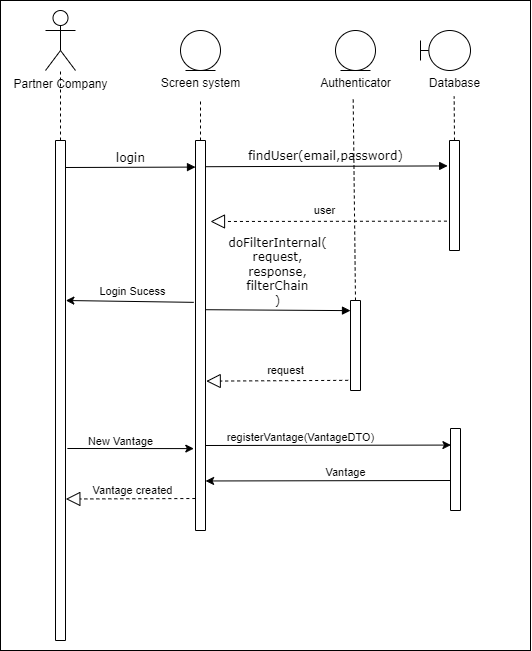

The diagram above was exported from draw.io. Its source (the exported page's mxGraphModel, read from the mxfile embedded in the PNG):
<mxGraphModel dx="1496" dy="624" grid="1" gridSize="10" guides="1" tooltips="1" connect="1" arrows="1" fold="1" page="1" pageScale="1" pageWidth="1100" pageHeight="850" background="none" math="0" shadow="0">
  <root>
    <mxCell id="0" />
    <mxCell id="1" parent="0" />
    <mxCell id="BxjOmnLy3TFozIaRrLk3-39" value="" style="rounded=0;whiteSpace=wrap;html=1;" vertex="1" parent="1">
      <mxGeometry x="90" width="530" height="650" as="geometry" />
    </mxCell>
    <mxCell id="7baba1c4bc27f4b0-11" value="login" style="html=1;verticalAlign=bottom;endArrow=block;entryX=0;entryY=0;labelBackgroundColor=none;fontFamily=Verdana;fontSize=12;edgeStyle=elbowEdgeStyle;elbow=vertical;" parent="1" edge="1">
      <mxGeometry relative="1" as="geometry">
        <mxPoint x="155" y="167" as="sourcePoint" />
        <mxPoint x="285" y="167" as="targetPoint" />
      </mxGeometry>
    </mxCell>
    <mxCell id="7baba1c4bc27f4b0-14" value="findUser(email,password)" style="html=1;verticalAlign=bottom;endArrow=block;labelBackgroundColor=none;fontFamily=Verdana;fontSize=12;edgeStyle=elbowEdgeStyle;elbow=vertical;entryX=-0.181;entryY=0.206;entryDx=0;entryDy=0;entryPerimeter=0;" parent="1" edge="1">
      <mxGeometry relative="1" as="geometry">
        <mxPoint x="295" y="166.20689655172418" as="sourcePoint" />
        <mxPoint x="537.19" y="165.74" as="targetPoint" />
      </mxGeometry>
    </mxCell>
    <mxCell id="BxjOmnLy3TFozIaRrLk3-1" value="Partner Company" style="shape=umlActor;verticalLabelPosition=bottom;verticalAlign=top;html=1;outlineConnect=0;" vertex="1" parent="1">
      <mxGeometry x="135" y="10" width="30" height="60" as="geometry" />
    </mxCell>
    <mxCell id="BxjOmnLy3TFozIaRrLk3-2" value="" style="swimlane;startSize=0;" vertex="1" parent="1">
      <mxGeometry x="145" y="140" width="10" height="500" as="geometry" />
    </mxCell>
    <mxCell id="BxjOmnLy3TFozIaRrLk3-4" value="" style="swimlane;startSize=0;" vertex="1" parent="1">
      <mxGeometry x="285" y="140" width="10" height="390" as="geometry" />
    </mxCell>
    <mxCell id="BxjOmnLy3TFozIaRrLk3-5" value="" style="ellipse;shape=umlEntity;whiteSpace=wrap;html=1;" vertex="1" parent="1">
      <mxGeometry x="270" y="30" width="40" height="40" as="geometry" />
    </mxCell>
    <mxCell id="BxjOmnLy3TFozIaRrLk3-6" value="" style="endArrow=none;dashed=1;html=1;rounded=0;exitX=0.5;exitY=0;exitDx=0;exitDy=0;" edge="1" parent="1" source="BxjOmnLy3TFozIaRrLk3-4">
      <mxGeometry width="50" height="50" relative="1" as="geometry">
        <mxPoint x="230" y="140" as="sourcePoint" />
        <mxPoint x="290" y="100" as="targetPoint" />
      </mxGeometry>
    </mxCell>
    <mxCell id="BxjOmnLy3TFozIaRrLk3-7" value="" style="endArrow=none;dashed=1;html=1;rounded=0;exitX=0.5;exitY=0;exitDx=0;exitDy=0;" edge="1" parent="1" source="BxjOmnLy3TFozIaRrLk3-2" target="BxjOmnLy3TFozIaRrLk3-1">
      <mxGeometry width="50" height="50" relative="1" as="geometry">
        <mxPoint x="200" y="150" as="sourcePoint" />
        <mxPoint x="200" y="80" as="targetPoint" />
      </mxGeometry>
    </mxCell>
    <mxCell id="BxjOmnLy3TFozIaRrLk3-8" value="" style="swimlane;startSize=0;" vertex="1" parent="1">
      <mxGeometry x="539" y="140" width="10" height="110" as="geometry" />
    </mxCell>
    <mxCell id="BxjOmnLy3TFozIaRrLk3-9" value="" style="swimlane;startSize=0;" vertex="1" parent="1">
      <mxGeometry x="440" y="300" width="10" height="90" as="geometry" />
    </mxCell>
    <mxCell id="BxjOmnLy3TFozIaRrLk3-10" value="doFilterInternal(&lt;div&gt;request,&lt;/div&gt;&lt;div&gt;response,&lt;/div&gt;&lt;div&gt;filterChain&lt;/div&gt;&lt;div&gt;)&lt;/div&gt;" style="html=1;verticalAlign=bottom;endArrow=block;labelBackgroundColor=none;fontFamily=Verdana;fontSize=12;edgeStyle=elbowEdgeStyle;elbow=vertical;" edge="1" parent="1">
      <mxGeometry x="-0.0037" relative="1" as="geometry">
        <mxPoint x="295" y="309.2068965517242" as="sourcePoint" />
        <mxPoint x="440" y="310" as="targetPoint" />
        <mxPoint as="offset" />
      </mxGeometry>
    </mxCell>
    <mxCell id="BxjOmnLy3TFozIaRrLk3-11" value="" style="endArrow=block;dashed=1;endFill=0;endSize=12;html=1;rounded=0;entryX=1.074;entryY=0.617;entryDx=0;entryDy=0;entryPerimeter=0;exitX=-0.233;exitY=0.887;exitDx=0;exitDy=0;exitPerimeter=0;" edge="1" parent="1" source="BxjOmnLy3TFozIaRrLk3-9" target="BxjOmnLy3TFozIaRrLk3-4">
      <mxGeometry width="160" relative="1" as="geometry">
        <mxPoint x="310" y="290" as="sourcePoint" />
        <mxPoint x="470" y="290" as="targetPoint" />
      </mxGeometry>
    </mxCell>
    <mxCell id="BxjOmnLy3TFozIaRrLk3-12" value="request" style="edgeLabel;html=1;align=center;verticalAlign=middle;resizable=0;points=[];" vertex="1" connectable="0" parent="BxjOmnLy3TFozIaRrLk3-11">
      <mxGeometry x="-0.2088" y="-2" relative="1" as="geometry">
        <mxPoint x="-7" y="-9" as="offset" />
      </mxGeometry>
    </mxCell>
    <mxCell id="BxjOmnLy3TFozIaRrLk3-13" value="" style="endArrow=block;dashed=1;endFill=0;endSize=12;html=1;rounded=0;exitX=-0.255;exitY=0.316;exitDx=0;exitDy=0;exitPerimeter=0;" edge="1" parent="1">
      <mxGeometry width="160" relative="1" as="geometry">
        <mxPoint x="536.45" y="220.64" as="sourcePoint" />
        <mxPoint x="300" y="221" as="targetPoint" />
      </mxGeometry>
    </mxCell>
    <mxCell id="BxjOmnLy3TFozIaRrLk3-14" value="user" style="edgeLabel;html=1;align=center;verticalAlign=middle;resizable=0;points=[];" vertex="1" connectable="0" parent="BxjOmnLy3TFozIaRrLk3-13">
      <mxGeometry x="-0.2088" y="-2" relative="1" as="geometry">
        <mxPoint x="-29" y="-9" as="offset" />
      </mxGeometry>
    </mxCell>
    <mxCell id="BxjOmnLy3TFozIaRrLk3-15" value="" style="ellipse;shape=umlEntity;whiteSpace=wrap;html=1;" vertex="1" parent="1">
      <mxGeometry x="425" y="30" width="40" height="40" as="geometry" />
    </mxCell>
    <mxCell id="BxjOmnLy3TFozIaRrLk3-16" value="" style="endArrow=none;dashed=1;html=1;rounded=0;exitX=0.5;exitY=0;exitDx=0;exitDy=0;entryX=0.471;entryY=1.071;entryDx=0;entryDy=0;entryPerimeter=0;" edge="1" parent="1" source="BxjOmnLy3TFozIaRrLk3-9" target="BxjOmnLy3TFozIaRrLk3-20">
      <mxGeometry width="50" height="50" relative="1" as="geometry">
        <mxPoint x="443" y="150" as="sourcePoint" />
        <mxPoint x="445" y="110" as="targetPoint" />
      </mxGeometry>
    </mxCell>
    <mxCell id="BxjOmnLy3TFozIaRrLk3-17" value="" style="shape=umlBoundary;whiteSpace=wrap;html=1;" vertex="1" parent="1">
      <mxGeometry x="510" y="30" width="50" height="40" as="geometry" />
    </mxCell>
    <mxCell id="BxjOmnLy3TFozIaRrLk3-18" value="&lt;span style=&quot;font-weight: 400; text-wrap: wrap;&quot;&gt;Database&lt;/span&gt;" style="text;align=center;fontStyle=1;verticalAlign=middle;spacingLeft=3;spacingRight=3;strokeColor=none;rotatable=0;points=[[0,0.5],[1,0.5]];portConstraint=eastwest;html=1;" vertex="1" parent="1">
      <mxGeometry x="504" y="70" width="80" height="26" as="geometry" />
    </mxCell>
    <mxCell id="BxjOmnLy3TFozIaRrLk3-19" value="&lt;span style=&quot;font-weight: 400; text-wrap: wrap;&quot;&gt;Screen&amp;nbsp;&lt;/span&gt;&lt;span style=&quot;font-weight: 400; text-wrap: wrap; background-color: initial;&quot;&gt;system&lt;/span&gt;" style="text;align=center;fontStyle=1;verticalAlign=middle;spacingLeft=3;spacingRight=3;strokeColor=none;rotatable=0;points=[[0,0.5],[1,0.5]];portConstraint=eastwest;html=1;" vertex="1" parent="1">
      <mxGeometry x="250" y="70" width="80" height="26" as="geometry" />
    </mxCell>
    <mxCell id="BxjOmnLy3TFozIaRrLk3-20" value="&lt;span style=&quot;font-weight: 400; text-wrap: wrap;&quot;&gt;Authenticator&lt;/span&gt;" style="text;align=center;fontStyle=1;verticalAlign=middle;spacingLeft=3;spacingRight=3;strokeColor=none;rotatable=0;points=[[0,0.5],[1,0.5]];portConstraint=eastwest;html=1;" vertex="1" parent="1">
      <mxGeometry x="405" y="70" width="80" height="26" as="geometry" />
    </mxCell>
    <mxCell id="BxjOmnLy3TFozIaRrLk3-21" value="" style="endArrow=none;dashed=1;html=1;rounded=0;exitX=0.5;exitY=0;exitDx=0;exitDy=0;" edge="1" parent="1" source="BxjOmnLy3TFozIaRrLk3-8">
      <mxGeometry width="50" height="50" relative="1" as="geometry">
        <mxPoint x="543.66" y="136" as="sourcePoint" />
        <mxPoint x="543.66" y="96" as="targetPoint" />
      </mxGeometry>
    </mxCell>
    <mxCell id="BxjOmnLy3TFozIaRrLk3-24" value="" style="endArrow=classic;html=1;rounded=0;entryX=1.034;entryY=0.32;entryDx=0;entryDy=0;entryPerimeter=0;exitX=-0.169;exitY=0.415;exitDx=0;exitDy=0;exitPerimeter=0;" edge="1" parent="1" source="BxjOmnLy3TFozIaRrLk3-4" target="BxjOmnLy3TFozIaRrLk3-2">
      <mxGeometry width="50" height="50" relative="1" as="geometry">
        <mxPoint x="540" y="340" as="sourcePoint" />
        <mxPoint x="590" y="290" as="targetPoint" />
      </mxGeometry>
    </mxCell>
    <mxCell id="BxjOmnLy3TFozIaRrLk3-25" value="Login Sucess" style="edgeLabel;html=1;align=center;verticalAlign=middle;resizable=0;points=[];" vertex="1" connectable="0" parent="BxjOmnLy3TFozIaRrLk3-24">
      <mxGeometry x="-0.0343" y="-2" relative="1" as="geometry">
        <mxPoint y="-9" as="offset" />
      </mxGeometry>
    </mxCell>
    <mxCell id="BxjOmnLy3TFozIaRrLk3-28" value="" style="endArrow=classic;html=1;rounded=0;entryX=-0.169;entryY=0.79;entryDx=0;entryDy=0;entryPerimeter=0;exitX=1.187;exitY=0.616;exitDx=0;exitDy=0;exitPerimeter=0;" edge="1" parent="1" source="BxjOmnLy3TFozIaRrLk3-2" target="BxjOmnLy3TFozIaRrLk3-4">
      <mxGeometry width="50" height="50" relative="1" as="geometry">
        <mxPoint x="200" y="450" as="sourcePoint" />
        <mxPoint x="250" y="400" as="targetPoint" />
      </mxGeometry>
    </mxCell>
    <mxCell id="BxjOmnLy3TFozIaRrLk3-29" value="New Vantage" style="edgeLabel;html=1;align=center;verticalAlign=middle;resizable=0;points=[];" vertex="1" connectable="0" parent="BxjOmnLy3TFozIaRrLk3-28">
      <mxGeometry x="-0.3042" y="2" relative="1" as="geometry">
        <mxPoint x="9" y="-6" as="offset" />
      </mxGeometry>
    </mxCell>
    <mxCell id="BxjOmnLy3TFozIaRrLk3-30" value="" style="endArrow=classic;html=1;rounded=0;exitX=1.187;exitY=0.616;exitDx=0;exitDy=0;exitPerimeter=0;entryX=0.042;entryY=0.202;entryDx=0;entryDy=0;entryPerimeter=0;" edge="1" parent="1" target="BxjOmnLy3TFozIaRrLk3-36">
      <mxGeometry width="50" height="50" relative="1" as="geometry">
        <mxPoint x="295" y="445" as="sourcePoint" />
        <mxPoint x="539" y="448" as="targetPoint" />
      </mxGeometry>
    </mxCell>
    <mxCell id="BxjOmnLy3TFozIaRrLk3-31" value="registerVantage(VantageDTO)" style="edgeLabel;html=1;align=center;verticalAlign=middle;resizable=0;points=[];" vertex="1" connectable="0" parent="BxjOmnLy3TFozIaRrLk3-30">
      <mxGeometry x="-0.3042" y="2" relative="1" as="geometry">
        <mxPoint x="9" y="-6" as="offset" />
      </mxGeometry>
    </mxCell>
    <mxCell id="BxjOmnLy3TFozIaRrLk3-32" value="" style="endArrow=classic;html=1;rounded=0;entryX=1.009;entryY=0.873;entryDx=0;entryDy=0;entryPerimeter=0;" edge="1" parent="1" target="BxjOmnLy3TFozIaRrLk3-4">
      <mxGeometry width="50" height="50" relative="1" as="geometry">
        <mxPoint x="540" y="480" as="sourcePoint" />
        <mxPoint x="300" y="480" as="targetPoint" />
      </mxGeometry>
    </mxCell>
    <mxCell id="BxjOmnLy3TFozIaRrLk3-33" value="Vantage" style="edgeLabel;html=1;align=center;verticalAlign=middle;resizable=0;points=[];" vertex="1" connectable="0" parent="BxjOmnLy3TFozIaRrLk3-32">
      <mxGeometry x="-0.1384" y="-2" relative="1" as="geometry">
        <mxPoint y="-7" as="offset" />
      </mxGeometry>
    </mxCell>
    <mxCell id="BxjOmnLy3TFozIaRrLk3-34" value="" style="endArrow=block;dashed=1;endFill=0;endSize=12;html=1;rounded=0;entryX=1.034;entryY=0.717;entryDx=0;entryDy=0;entryPerimeter=0;exitX=-0.016;exitY=0.918;exitDx=0;exitDy=0;exitPerimeter=0;" edge="1" parent="1" source="BxjOmnLy3TFozIaRrLk3-4" target="BxjOmnLy3TFozIaRrLk3-2">
      <mxGeometry width="160" relative="1" as="geometry">
        <mxPoint x="380" y="460" as="sourcePoint" />
        <mxPoint x="540" y="460" as="targetPoint" />
      </mxGeometry>
    </mxCell>
    <mxCell id="BxjOmnLy3TFozIaRrLk3-35" value="Vantage created" style="edgeLabel;html=1;align=center;verticalAlign=middle;resizable=0;points=[];" vertex="1" connectable="0" parent="BxjOmnLy3TFozIaRrLk3-34">
      <mxGeometry x="0.2864" y="1" relative="1" as="geometry">
        <mxPoint x="20" y="-10" as="offset" />
      </mxGeometry>
    </mxCell>
    <mxCell id="BxjOmnLy3TFozIaRrLk3-36" value="" style="swimlane;startSize=0;" vertex="1" parent="1">
      <mxGeometry x="540" y="428" width="10" height="82" as="geometry" />
    </mxCell>
  </root>
</mxGraphModel>